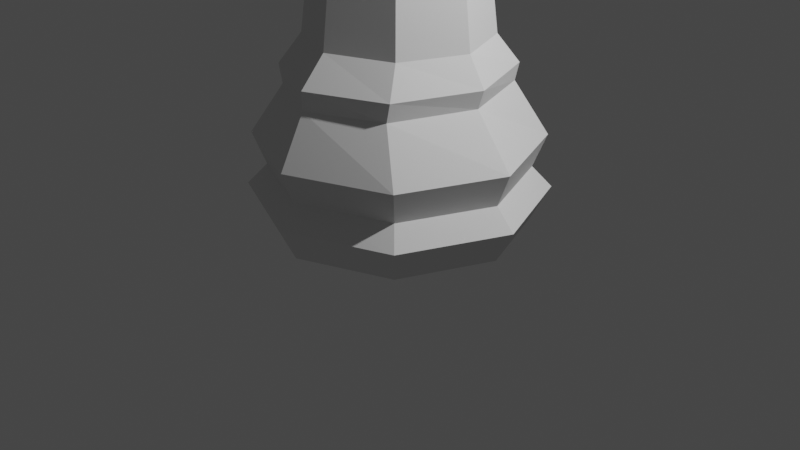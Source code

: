 # Source: LP_rook.blend  (saved by Blender 2.82.7; exported with 4.5.12 LTS)
import bpy
from mathutils import Matrix  # noqa: F401  (used for matrix-valued properties, if any)

bpy.ops.wm.read_factory_settings(use_empty=True)
scene = bpy.context.scene
scene.name = 'Scene'

# ---- collections
col_collection = bpy.data.collections.new('Collection'); scene.collection.children.link(col_collection)

# ---- world
world_world = bpy.data.worlds.new('World'); scene.world = world_world
world_world.use_nodes = True; world_world.node_tree.nodes.clear()
_N = world_world.node_tree.nodes; _L = world_world.node_tree.links
n0 = _N.new('ShaderNodeOutputWorld'); n0.name = 'World Output'; n0.location = (300, 300)
n1 = _N.new('ShaderNodeBackground'); n1.name = 'Background'; n1.location = (10, 300)
n1.inputs[0].default_value = (0.05088, 0.05088, 0.05088, 1.0)
_L.new(n1.outputs[0], n0.inputs[0])
n0.is_active_output = True
world_world.color = (0.05088, 0.05088, 0.05088)
world_world.use_sun_shadow = False
world_world.sun_shadow_jitter_overblur = 0.0

# ---- cameras
cam_camera = bpy.data.cameras.new('Camera')
cam_camera.clip_end = 100.0
cam_camera.ortho_scale = 7.314

# ---- lights
light_light = bpy.data.lights.new('Light', 'POINT')
light_light.transmission_factor = 0.0
light_light.energy = 1000.0
light_light.shadow_soft_size = 0.1
light_light.shadow_maximum_resolution = 0.006
light_light.use_absolute_resolution = True

# ---- meshes
me_cylinder = bpy.data.meshes.new('Cylinder')
me_cylinder.from_pydata([(4.283e-08, 1.157, -0.7283), (0.8128, 0.8183, -0.7283), (1.149, 2.09e-07, -0.7283), (0.8128, -0.8183, -0.7283), (-3.317e-07, -1.157, -0.7283), (-0.8128, -0.8183, -0.7283), (-1.149, 1.239e-06, -0.7283), (-0.8128, 0.8183, -0.7283), (6.741e-08, 0.8026, 0.9374), (0.5637, 0.5675, 0.9374), (0.7972, 2.882e-07, 0.9374), (0.5637, -0.5675, 0.9374), (-1.923e-07, -0.8026, 0.9374), (-0.5637, -0.5675, 0.9374), (-0.7972, 1.003e-06, 0.9374), (-0.5637, 0.5675, 0.9374), (1.241e-09, 1.318, -0.4228), (0.9342, 0.9319, -0.4229), (1.321, 1.074e-07, -0.423), (0.9342, -0.9319, -0.4229), (-4.293e-07, -1.318, -0.4228), (-0.9342, -0.9319, -0.4229), (-1.321, 1.281e-06, -0.423), (-0.9342, 0.9319, -0.4229), (2.156e-08, 1.147, -0.2382), (0.8054, 0.8107, -0.2382), (1.139, 1.481e-07, -0.2382), (0.8054, -0.8107, -0.2382), (-3.494e-07, -1.147, -0.2382), (-0.8054, -0.8107, -0.2382), (-1.139, 1.169e-06, -0.2382), (-0.8054, 0.8107, -0.2382), (1.481e-09, 1.267, 0.05775), (0.8896, 0.8956, 0.05775), (1.258, 8.666e-08, 0.05775), (0.8896, -0.8956, 0.05775), (-4.098e-07, -1.267, 0.05775), (-0.8896, -0.8956, 0.05775), (-1.258, 1.213e-06, 0.05775), (-0.8896, 0.8956, 0.05775), (3.95e-08, 1.03, 0.5148), (0.6349, -0.7282, 0.5148), (-2.535e-07, -1.03, 0.5148), (-0.6349, -0.7282, 0.5148), (-0.8978, 1.136e-06, 0.5148), (-0.6349, 0.7282, 0.5148), (0.6349, 0.7282, 0.5148), (0.8978, 2.198e-07, 0.5148), (3.972e-08, 0.9565, 3.259), (0.6718, -0.6763, 3.259), (-0.6718, 0.6763, 3.259), (-0.95, 9.71e-07, 3.259), (-0.6718, -0.6763, 3.259), (-2.698e-07, -0.9565, 3.259), (-2.117e-07, -0.7756, 3.064), (-0.5448, -0.5485, 3.064), (0.2843, -1.211, 4.682), (0.5884, -1.208, 4.686), (0.956, 2.316e-07, 0.6811), (0.676, 0.7311, 0.6811), (-0.676, 0.7311, 0.6811), (-0.676, -0.7311, 0.6811), (-2.623e-07, -1.034, 0.6811), (0.676, -0.7311, 0.6811), (4.949e-08, 1.034, 0.6811), (-0.956, 1.152e-06, 0.6811), (-0.7704, 8.425e-07, 3.064), (-0.5649, 7.012e-07, 3.275), (-0.5448, 0.5485, 3.064), (0.5448, -0.5485, 3.064), (3.936e-08, 0.7756, 3.064), (0.5649, 1.95e-07, 3.275), (0.5448, 0.5485, 3.064), (0.7704, 1.521e-07, 3.064), (0.5649, 1.95e-07, 2.847), (0.3994, 0.4021, 2.847), (4.476e-08, 0.5687, 2.847), (0.3994, -0.4021, 2.847), (-0.3994, 0.4021, 2.847), (-0.5649, 7.012e-07, 2.847), (-0.3994, -0.4021, 2.847), (-1.393e-07, -0.5687, 2.847), (0.6718, 0.6763, 3.259), (0.95, 1.197e-07, 3.259), (0.7812, 1.088e-07, 3.707), (0.552, 0.5571, 3.707), (-2.07e-07, -0.7873, 3.707), (-0.552, -0.5571, 3.707), (-0.7812, 8.024e-07, 3.707), (-0.552, 0.5571, 3.707), (0.552, -0.5571, 3.707), (-9.451e-09, 0.7873, 3.707), (4.123e-08, 0.6887, 2.892), (-0.4837, -0.487, 2.892), (-0.4837, 0.487, 2.892), (0.684, 1.82e-07, 2.892), (-1.817e-07, -0.6887, 2.892), (-0.684, 7.949e-07, 2.892), (0.4837, 0.487, 2.892), (0.4837, -0.487, 2.892), (4.123e-08, 0.6887, 3.024), (-1.817e-07, -0.6887, 3.024), (-0.684, 7.871e-07, 3.024), (0.4837, 0.487, 3.024), (-0.4837, -0.487, 3.024), (-0.4837, 0.487, 3.024), (0.684, 1.741e-07, 3.024), (0.4837, -0.487, 3.024), (-0.5412, 0.5449, 3.211), (4.542e-08, 0.7706, 3.211), (0.5412, 0.5449, 3.211), (0.7654, 1.568e-07, 3.211), (-0.5412, -0.5449, 3.211), (-0.7654, 8.427e-07, 3.211), (0.5412, -0.5449, 3.211), (-2.04e-07, -0.7706, 3.211), (-2.117e-07, -0.7756, 3.064), (-0.5448, -0.5485, 3.064), (-0.7704, 8.425e-07, 3.064), (-0.5448, 0.5485, 3.064), (0.5448, -0.5485, 3.064), (3.936e-08, 0.7756, 3.064), (0.5448, 0.5485, 3.064), (0.7704, 1.521e-07, 3.064), (0.95, 1.197e-07, 3.707), (0.6718, 0.6763, 3.707), (-2.698e-07, -0.9565, 3.707), (0.6718, -0.6763, 3.707), (-0.6718, -0.6763, 3.707), (-0.95, 9.71e-07, 3.707), (3.972e-08, 0.9565, 3.707), (-0.6718, 0.6763, 3.707), (0.95, 1.197e-07, 3.947), (0.6718, 0.6763, 3.947), (-2.698e-07, -0.9565, 3.947), (0.6718, -0.6763, 3.947), (-0.6718, -0.6763, 3.947), (-0.95, 9.71e-07, 3.947), (-0.6718, 0.6763, 3.947), (3.972e-08, 0.9565, 3.947), (0.7812, 1.088e-07, 3.947), (0.552, 0.5571, 3.947), (-2.07e-07, -0.7873, 3.947), (0.552, -0.5571, 3.947), (-0.552, -0.5571, 3.947), (-0.7812, 8.024e-07, 3.947), (-0.552, 0.5571, 3.947), (-9.451e-09, 0.7873, 3.947), (0.7812, 1.088e-07, 3.348), (0.552, 0.5571, 3.348), (-2.438e-07, -0.7873, 3.348), (0.552, -0.5571, 3.348), (-0.552, -0.5571, 3.348), (-0.7812, 8.024e-07, 3.348), (-4.627e-08, 0.7873, 3.348), (-0.552, 0.5571, 3.348)], [], [(17, 16, 0, 1), (16, 23, 7, 0), (24, 31, 23, 16), (25, 24, 16, 17), (29, 37, 36, 28), (33, 34, 47, 46), (37, 38, 44, 43), (61, 65, 14, 13), (36, 37, 43, 42), (23, 22, 6, 7), (22, 21, 5, 6), (30, 29, 21, 22), (31, 30, 22, 23), (28, 36, 35, 27), (59, 58, 10, 9), (60, 64, 8, 15), (64, 59, 9, 8), (58, 63, 11, 10), (27, 35, 34, 26), (26, 34, 33, 25), (25, 33, 32, 24), (39, 31, 24, 32), (65, 60, 15, 14), (39, 32, 40, 45), (63, 62, 12, 11), (62, 61, 13, 12), (38, 30, 31, 39), (29, 28, 20, 21), (28, 27, 19, 20), (20, 19, 3, 4), (21, 20, 4, 5), (32, 33, 46, 40), (38, 39, 45, 44), (35, 36, 42, 41), (34, 35, 41, 47), (37, 29, 30, 38), (27, 26, 18, 19), (26, 25, 17, 18), (18, 17, 1, 2), (19, 18, 2, 3), (5, 4, 3, 2, 1, 0, 7, 6), (77, 74, 10, 11), (107, 101, 54, 69), (106, 107, 69, 73), (103, 106, 73, 72), (78, 79, 14, 15), (104, 102, 66, 55), (105, 100, 70, 68), (42, 43, 61, 62), (41, 42, 62, 63), (44, 45, 60, 65), (47, 41, 63, 58), (40, 46, 59, 64), (45, 40, 64, 60), (46, 47, 58, 59), (43, 44, 65, 61), (100, 103, 72, 70), (81, 77, 11, 12), (79, 80, 13, 14), (75, 76, 8, 9), (101, 104, 55, 54), (102, 105, 68, 66), (74, 75, 9, 10), (80, 81, 12, 13), (76, 78, 15, 8), (108, 109, 48, 50), (110, 111, 83, 82), (112, 113, 51, 52), (114, 115, 53, 49), (109, 110, 82, 48), (113, 108, 50, 51), (115, 112, 52, 53), (111, 114, 49, 83), (51, 50, 131, 129), (53, 52, 128, 126), (50, 48, 130, 131), (49, 53, 126, 127), (82, 83, 124, 125), (48, 82, 125, 130), (52, 51, 129, 128), (83, 49, 127, 124), (79, 78, 94, 97), (81, 80, 93, 96), (76, 75, 98, 92), (78, 76, 92, 94), (80, 79, 97, 93), (75, 74, 95, 98), (74, 77, 99, 95), (77, 81, 96, 99), (97, 94, 105, 102), (96, 93, 104, 101), (92, 98, 103, 100), (94, 92, 100, 105), (93, 97, 102, 104), (98, 95, 106, 103), (95, 99, 107, 106), (99, 96, 101, 107), (73, 69, 114, 111), (54, 55, 112, 115), (66, 68, 108, 113), (70, 72, 110, 109), (69, 54, 115, 114), (55, 66, 113, 112), (72, 73, 111, 110), (68, 70, 109, 108), (54, 69, 120, 116), (89, 91, 154, 155), (55, 54, 116, 117), (72, 70, 121, 122), (73, 72, 122, 123), (66, 55, 117, 118), (68, 66, 118, 119), (69, 73, 123, 120), (70, 68, 119, 121), (131, 130, 139, 138), (89, 131, 138, 146), (84, 85, 141, 140), (85, 91, 130, 125), (90, 84, 124, 127), (87, 86, 126, 128), (89, 88, 129, 131), (91, 89, 146, 147), (140, 141, 133, 132), (142, 143, 135, 134), (145, 144, 136, 137), (147, 146, 138, 139), (124, 84, 140, 132), (128, 129, 137, 136), (86, 90, 143, 142), (85, 125, 133, 141), (88, 87, 144, 145), (126, 86, 142, 134), (125, 124, 132, 133), (90, 127, 135, 143), (127, 126, 134, 135), (129, 88, 145, 137), (87, 128, 136, 144), (130, 91, 147, 139), (149, 148, 151, 150, 152, 153, 155, 154), (86, 87, 152, 150), (91, 85, 149, 154), (90, 86, 150, 151), (88, 89, 155, 153), (84, 90, 151, 148), (87, 88, 153, 152), (85, 84, 148, 149)])
_uv = me_cylinder.uv_layers.new(name='UVMap')
_uv.uv.foreach_set('vector', [0.0, 0.0, 0.0, 0.0, 0.0, 0.0, 0.0, 0.0, 0.0, 0.0, 0.0, 0.0, 0.0, 0.0, 0.0, 0.0, 0.0, 0.0, 0.0, 0.0, 0.0, 0.0, 0.0, 0.0, 0.0, 0.0, 0.0, 0.0, 0.0, 0.0, 0.0, 0.0, 0.0, 0.0, 0.0, 0.0, 0.0, 0.0, 0.0, 0.0, 0.0, 0.0, 0.0, 0.0, 0.0, 0.0, 0.0, 0.0, 0.0, 0.0, 0.0, 0.0, 0.0, 0.0, 0.0, 0.0, 0.0, 0.0, 0.0, 0.0, 0.0, 0.0, 0.0, 0.0, 0.0, 0.0, 0.0, 0.0, 0.0, 0.0, 0.0, 0.0, 0.0, 0.0, 0.0, 0.0, 0.0, 0.0, 0.0, 0.0, 0.0, 0.0, 0.0, 0.0, 0.0, 0.0, 0.0, 0.0, 0.0, 0.0, 0.0, 0.0, 0.0, 0.0, 0.0, 0.0, 0.0, 0.0, 0.0, 0.0, 0.0, 0.0, 0.0, 0.0, 0.0, 0.0, 0.0, 0.0, 0.0, 0.0, 0.0, 0.0, 0.0, 0.0, 0.0, 0.0, 0.0, 0.0, 0.0, 0.0, 0.0, 0.0, 0.0, 0.0, 0.0, 0.0, 0.0, 0.0, 0.0, 0.0, 0.0, 0.0, 0.0, 0.0, 0.0, 0.0, 0.0, 0.0, 0.0, 0.0, 0.0, 0.0, 0.0, 0.0, 0.0, 0.0, 0.0, 0.0, 0.0, 0.0, 0.0, 0.0, 0.0, 0.0, 0.0, 0.0, 0.0, 0.0, 0.0, 0.0, 0.0, 0.0, 0.0, 0.0, 0.0, 0.0, 0.0, 0.0, 0.0, 0.0, 0.0, 0.0, 0.0, 0.0, 0.0, 0.0, 0.0, 0.0, 0.0, 0.0, 0.0, 0.0, 0.0, 0.0, 0.0, 0.0, 0.0, 0.0, 0.0, 0.0, 0.0, 0.0, 0.0, 0.0, 0.0, 0.0, 0.0, 0.0, 0.0, 0.0, 0.0, 0.0, 0.0, 0.0, 0.0, 0.0, 0.0, 0.0, 0.0, 0.0, 0.0, 0.0, 0.0, 0.0, 0.0, 0.0, 0.0, 0.0, 0.0, 0.0, 0.0, 0.0, 0.0, 0.0, 0.0, 0.0, 0.0, 0.0, 0.0, 0.0, 0.0, 0.0, 0.0, 0.0, 0.0, 0.0, 0.0, 0.0, 0.0, 0.0, 0.0, 0.0, 0.0, 0.0, 0.0, 0.0, 0.0, 0.0, 0.0, 0.0, 0.0, 0.0, 0.0, 0.0, 0.0, 0.0, 0.0, 0.0, 0.0, 0.0, 0.0, 0.0, 0.0, 0.0, 0.0, 0.0, 0.0, 0.0, 0.0, 0.0, 0.0, 0.0, 0.0, 0.0, 0.0, 0.0, 0.0, 0.0, 0.0, 0.0, 0.0, 0.0, 0.0, 0.0, 0.0, 0.0, 0.0, 0.0, 0.0, 0.0, 0.0, 0.0, 0.0, 0.0, 0.0, 0.0, 0.0, 0.0, 0.0, 0.0, 0.0, 0.0, 0.0, 0.0, 0.0, 0.0, 0.0, 0.0, 0.0, 0.0, 0.0, 0.0, 0.0, 0.0, 0.0, 0.0, 0.0, 0.0, 0.0, 0.0, 0.0, 0.0, 0.0, 0.0, 0.0, 0.0, 0.0, 0.0, 0.0, 0.0, 0.0, 0.0, 0.0, 0.0, 0.0, 0.0, 0.0, 0.0, 0.0, 0.0, 0.0, 0.0, 0.0, 0.0, 0.0, 0.0, 0.0, 0.0, 0.0, 0.0, 0.0, 0.0, 0.0, 0.0, 0.0, 0.0, 0.0, 0.0, 0.0, 0.0, 0.0, 0.0, 0.0, 0.0, 0.0, 0.0, 0.0, 0.0, 0.0, 0.0, 0.0, 0.0, 0.0, 0.0, 0.0, 0.0, 0.0, 0.0, 0.0, 0.0, 0.0, 0.0, 0.0, 0.0, 0.0, 0.0, 0.0, 0.0, 0.0, 0.0, 0.0, 0.0, 0.0, 0.0, 0.0, 0.0, 0.0, 0.0, 0.0, 0.0, 0.0, 0.0, 0.0, 0.0, 0.0, 0.0, 0.0, 0.0, 0.0, 0.0, 0.0, 0.0, 0.0, 0.0, 0.0, 0.0, 0.0, 0.0, 0.0, 0.0, 0.0, 0.0, 0.0, 0.0, 0.0, 0.0, 0.0, 0.0, 0.0, 0.0, 0.0, 0.0, 0.0, 0.0, 0.0, 0.0, 0.0, 0.0, 0.0, 0.0, 0.0, 0.0, 0.0, 0.0, 0.0, 0.0, 0.0, 0.0, 0.0, 0.0, 0.0, 0.0, 0.0, 0.0, 0.0, 0.0, 0.0, 0.0, 0.0, 0.0, 0.0, 0.0, 0.0, 0.0, 0.0, 0.0, 0.0, 0.0, 0.0, 0.0, 0.0, 0.0, 0.0, 0.0, 0.0, 0.0, 0.0, 0.0, 0.0, 0.0, 0.0, 0.0, 0.0, 0.0, 0.0, 0.0, 0.0, 0.0, 0.0, 0.0, 0.0, 0.0, 0.0, 0.0, 0.0, 0.0, 0.0, 0.0, 0.0, 0.0, 0.0, 0.0, 0.0, 0.0, 0.0, 0.0, 0.0, 0.0, 0.0, 0.0, 0.0, 0.0, 0.0, 0.0, 0.0, 0.0, 0.0, 0.0, 0.0, 0.0, 0.0, 0.0, 0.0, 0.0, 0.0, 0.0, 0.0, 0.0, 0.0, 0.0, 0.0, 0.0, 0.0, 0.0, 0.0, 0.0, 0.0, 0.0, 0.0, 0.0, 0.0, 0.0, 0.0, 0.0, 0.0, 0.0, 0.0, 0.0, 0.0, 0.0, 0.0, 0.0, 0.0, 0.0, 0.0, 0.0, 0.0, 0.0, 0.0, 0.0, 0.0, 0.0, 0.0, 0.0, 0.0, 0.0, 0.0, 0.0, 0.0, 0.0, 0.0, 0.0, 0.0, 0.0, 0.0, 0.0, 0.0, 0.0, 0.0, 0.0, 0.0, 0.0, 0.0, 0.0, 0.0, 0.0, 0.0, 0.0, 0.0, 0.0, 0.0, 0.0, 0.0, 0.0, 0.0, 0.0, 0.0, 0.0, 0.0, 0.0, 0.0, 0.0, 0.0, 0.0, 0.0, 0.0, 0.0, 0.0, 0.0, 0.0, 0.0, 0.0, 0.0, 0.0, 0.0, 0.0, 0.0, 0.0, 0.0, 0.0, 0.0, 0.0, 0.0, 0.0, 0.0, 0.0, 0.0, 0.0, 0.0, 0.0, 0.0, 0.0, 0.0, 0.0, 0.0, 0.0, 0.0, 0.0, 0.0, 0.0, 0.0, 0.0, 0.0, 0.0, 0.0, 0.0, 0.0, 0.0, 0.0, 0.0, 0.0, 0.0, 0.0, 0.0, 0.0, 0.0, 0.0, 0.0, 0.0, 0.0, 0.0, 0.0, 0.0, 0.0, 0.0, 0.0, 0.0, 0.0, 0.0, 0.0, 0.0, 0.0, 0.0, 0.0, 0.0, 0.0, 0.0, 0.0, 0.0, 0.0, 0.0, 0.0, 0.0, 0.0, 0.0, 0.0, 0.0, 0.0, 0.0, 0.0, 0.0, 0.0, 0.0, 0.0, 0.0, 0.0, 0.0, 0.0, 0.0, 0.0, 0.0, 0.0, 0.0, 0.0, 0.0, 0.0, 0.0, 0.0, 0.0, 0.0, 0.0, 0.0, 0.0, 0.0, 0.0, 0.0, 0.0, 0.0, 0.0, 0.0, 0.0, 0.0, 0.0, 0.0, 0.0, 0.0, 0.0, 0.0, 0.0, 0.0, 0.0, 0.0, 0.0, 0.0, 0.0, 0.0, 0.0, 0.0, 0.0, 0.0, 0.0, 0.0, 0.0, 0.0, 0.0, 0.0, 0.0, 0.0, 0.0, 0.0, 0.0, 0.0, 0.0, 0.0, 0.0, 0.0, 0.0, 0.0, 0.0, 0.0, 0.0, 0.0, 0.0, 0.0, 0.0, 0.0, 0.0, 0.0, 0.0, 0.0, 0.0, 0.0, 0.0, 0.0, 0.0, 0.0, 0.0, 0.0, 0.0, 0.0, 0.0, 0.0, 0.0, 0.0, 0.0, 0.0, 0.0, 0.0, 0.0, 0.0, 0.0, 0.0, 0.0, 0.0, 0.0, 0.0, 0.0, 0.0, 0.0, 0.0, 0.0, 0.0, 0.0, 0.0, 0.0, 0.0, 0.0, 0.0, 0.0, 0.0, 0.0, 0.0, 0.0, 0.0, 0.0, 0.0, 0.0, 0.0, 0.0, 0.0, 0.0, 0.0, 0.0, 0.0, 0.0, 0.0, 0.0, 0.0, 0.0, 0.0, 0.0, 0.0, 0.0, 0.0, 0.0, 0.0, 0.0, 0.0, 0.0, 0.0, 0.0, 0.0, 0.0, 0.0, 0.0, 0.0, 0.0, 0.0, 0.0, 0.0, 0.0, 0.0, 0.0, 0.0, 0.0, 0.0, 0.0, 0.0, 0.0, 0.0, 0.0, 0.0, 0.0, 0.0, 0.0, 0.0, 0.0, 0.0, 0.0, 0.0, 0.0, 0.0, 0.0, 0.0, 0.0, 0.0, 0.0, 0.0, 0.0, 0.0, 0.0, 0.0, 0.0, 0.0, 0.0, 0.0, 0.0, 0.0, 0.0, 0.0, 0.0, 0.0, 0.0, 0.0, 0.0, 0.0, 0.0, 0.0, 0.0, 0.0, 0.0, 0.0, 0.0, 0.0, 0.0, 0.0, 0.0, 0.0, 0.0, 0.0, 0.0, 0.0, 0.0, 0.0, 0.0, 0.0, 0.0, 0.0, 0.0, 0.0, 0.0, 0.0, 0.0, 0.0, 0.0, 0.0, 0.0, 0.0, 0.0, 0.0, 0.0, 0.0, 0.0, 0.0, 0.0, 0.0, 0.0, 0.0, 0.0, 0.0, 0.0, 0.0, 0.0, 0.0, 0.0, 0.0, 0.0, 0.0, 0.0, 0.0, 0.0, 0.0, 0.0, 0.0, 0.0, 0.0, 0.0, 0.0, 0.0, 0.0, 0.0, 0.0, 0.0, 0.0, 0.0, 0.0, 0.0, 0.0, 0.0, 0.0, 0.0, 0.0, 0.0, 0.0, 0.0, 0.0, 0.0, 0.0, 0.0, 0.0, 0.0, 0.0, 0.0, 0.0, 0.0, 0.0, 0.0, 0.0, 0.0, 0.0, 0.0, 0.0, 0.0, 0.0, 0.0, 0.0, 0.0, 0.0, 0.0, 0.0, 0.0, 0.0, 0.0, 0.0, 0.0, 0.0, 0.0, 0.0, 0.0, 0.0, 0.0, 0.0, 0.0, 0.0, 0.0, 0.0, 0.0, 0.0, 0.0, 0.0, 0.0, 0.0, 0.0, 0.0, 0.0, 0.0, 0.0, 0.0, 0.0, 0.0, 0.0, 0.0, 0.0, 0.0, 0.0, 0.0, 0.0, 0.0, 0.0, 0.0, 0.0, 0.0, 0.0, 0.0, 0.0, 0.0, 0.0, 0.0, 0.0, 0.0, 0.0, 0.0, 0.0, 0.0, 0.0, 0.0, 0.0, 0.0, 0.0, 0.0, 0.0, 0.0, 0.0, 0.0, 0.0, 0.0, 0.0, 0.0, 0.0, 0.0, 0.0, 0.0, 0.0, 0.0, 0.0, 0.0, 0.0, 0.0, 0.0, 0.0, 0.0, 0.0, 0.0, 0.0, 0.0, 0.0, 0.0, 0.0, 0.0, 0.0, 0.0, 0.0, 0.0, 0.0, 0.0, 0.0, 0.0, 0.0, 0.0, 0.0, 0.0, 0.0, 0.0, 0.0, 0.0, 0.0, 0.0, 0.0, 0.0, 0.0, 0.0, 0.0, 0.0, 0.0, 0.0, 0.0, 0.0, 0.0, 0.0, 0.0, 0.0, 0.0, 0.0, 0.0, 0.0, 0.0, 0.0, 0.0, 0.0, 0.0, 0.0, 0.0, 0.0, 0.0, 0.0, 0.0, 0.0, 0.0, 0.0, 0.0, 0.0, 0.0, 0.0, 0.0, 0.0, 0.0, 0.0, 0.0, 0.0, 0.0, 0.0, 0.0, 0.0, 0.0, 0.0, 0.0, 0.0, 0.0, 0.0, 0.0, 0.0, 0.0, 0.0, 0.0, 0.0, 0.0, 0.0, 0.0, 0.0, 0.0, 0.0, 0.0, 0.0, 0.0, 0.0, 0.0, 0.0, 0.0, 0.0, 0.0, 0.0, 0.0, 0.0, 0.0])
me_cylinder.use_remesh_fix_poles = True
me_cylinder.use_remesh_preserve_attributes = False
me_cylinder.use_mirror_vertex_groups = False
me_cylinder.update()

# ---- objects
ob_light = bpy.data.objects.new('Light', light_light)
ob_camera = bpy.data.objects.new('Camera', cam_camera)
ob_lp_rook = bpy.data.objects.new('LP Rook', me_cylinder)
ob_empty = bpy.data.objects.new('Empty', None)

# ---- transforms, parenting, visibility, modifiers, constraints
ob_light.location = (4.076, 1.005, 5.904)
ob_light.rotation_euler = (0.6503, 0.05522, 1.866)
ob_light.lock_rotations_4d = False
ob_light.empty_display_type = 'ARROWS'
ob_light.color = (0.0, 0.0, 0.0, 0.0)
ob_light.lineart.crease_threshold = 0.0
ob_camera.location = (7.359, -6.926, 4.958)
ob_camera.rotation_euler = (1.109, 0.0, 0.8149)
ob_camera.lock_rotations_4d = False
ob_camera.empty_display_type = 'ARROWS'
ob_camera.color = (0.0, 0.0, 0.0, 0.0)
ob_camera.display_type = 'WIRE'
ob_camera.lineart.crease_threshold = 0.0
ob_lp_rook.location = (0.0, 0.0, 0.8675)
ob_lp_rook.scale = (1.147, 1.147, 1.147)
ob_lp_rook.lineart.crease_threshold = 0.0
ob_empty.location = (-0.02259, -4.088e-07, 2.734)
ob_empty.rotation_euler = (1.571, -0.0, -0.0)
ob_empty.scale = (1.0, 1.077, 1.0)
ob_empty.empty_display_type = 'IMAGE'
ob_empty.empty_display_size = 5.0
ob_empty.empty_image_depth = 'FRONT'
ob_empty.use_empty_image_alpha = True
ob_empty.color = (1.0, 1.0, 1.0, 0.3525)
ob_empty.lineart.crease_threshold = 0.0

# ---- collection membership
col_collection.objects.link(ob_light)
col_collection.objects.link(ob_camera)
col_collection.objects.link(ob_lp_rook)
col_collection.objects.link(ob_empty)

# ---- scene / render settings (as saved in the file)
scene.camera = ob_camera
scene.frame_start = 1; scene.frame_end = 250; scene.frame_set(1)
scene.render.engine = 'BLENDER_EEVEE_NEXT'
scene.cycles.use_denoising = False
scene.cycles.samples = 128
scene.cycles.sampling_pattern = 'TABULATED_SOBOL'
scene.cycles.use_adaptive_sampling = False
scene.cycles.use_light_tree = False
scene.view_settings.view_transform = 'Filmic'
bpy.context.view_layer.update()
